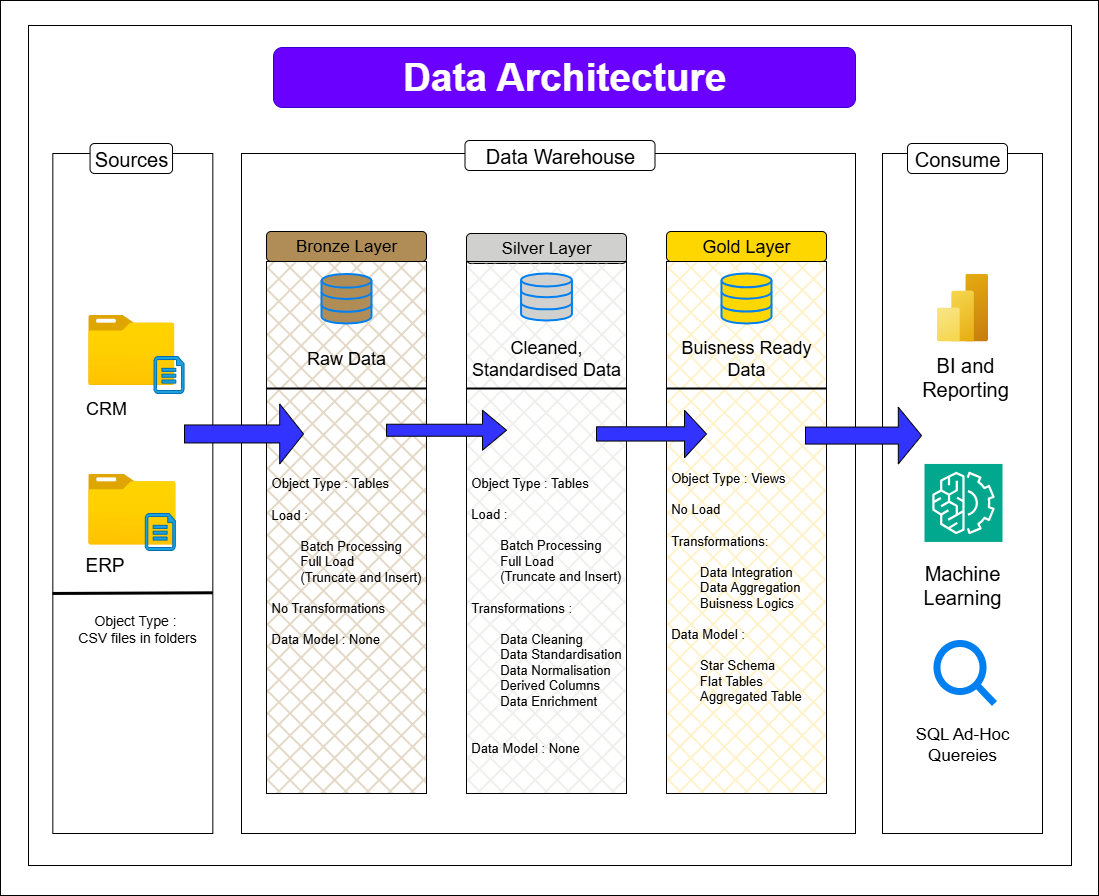

The diagram above was exported from draw.io. Its source (the exported page's mxGraphModel, read from the mxfile embedded in the PNG):
<mxGraphModel dx="2284" dy="2314" grid="1" gridSize="10" guides="1" tooltips="1" connect="1" arrows="1" fold="1" page="1" pageScale="1" pageWidth="1100" pageHeight="850" background="#FFFFFF" math="0" shadow="0">
  <root>
    <mxCell id="0" />
    <mxCell id="1" parent="0" />
    <mxCell id="nq8HnvFy0V3JqCjfJ9oJ-2" value="" style="rounded=0;whiteSpace=wrap;html=1;fillColor=none;" vertex="1" parent="1">
      <mxGeometry x="14" y="-113" width="1098" height="895" as="geometry" />
    </mxCell>
    <mxCell id="t8A1g2pwhuAUIBXQqj0C-8" value="" style="rounded=0;whiteSpace=wrap;html=1;fillColor=none;" parent="1" vertex="1">
      <mxGeometry x="42" y="-88" width="1043" height="840" as="geometry" />
    </mxCell>
    <mxCell id="dKnAe1TmXVuYIz_620eF-1" value="" style="rounded=0;whiteSpace=wrap;html=1;fillColor=none;movable=1;resizable=1;rotatable=1;deletable=1;editable=1;locked=0;connectable=1;" parent="1" vertex="1">
      <mxGeometry x="66.32" y="40" width="160" height="680" as="geometry" />
    </mxCell>
    <mxCell id="dKnAe1TmXVuYIz_620eF-5" value="" style="rounded=0;whiteSpace=wrap;html=1;fillColor=none;fillStyle=solid;" parent="1" vertex="1">
      <mxGeometry x="255" y="40" width="614" height="680" as="geometry" />
    </mxCell>
    <mxCell id="dKnAe1TmXVuYIz_620eF-6" value="" style="rounded=0;whiteSpace=wrap;html=1;fillColor=none;movable=1;resizable=1;rotatable=1;deletable=1;editable=1;locked=0;connectable=1;" parent="1" vertex="1">
      <mxGeometry x="896" y="40" width="160" height="680" as="geometry" />
    </mxCell>
    <mxCell id="dKnAe1TmXVuYIz_620eF-7" value="&lt;font style=&quot;font-size: 20px;&quot;&gt;Data Warehouse&lt;/font&gt;" style="rounded=1;whiteSpace=wrap;html=1;" parent="1" vertex="1">
      <mxGeometry x="478.5" y="27" width="190" height="30" as="geometry" />
    </mxCell>
    <mxCell id="dKnAe1TmXVuYIz_620eF-8" value="&lt;font style=&quot;font-size: 20px;&quot;&gt;Consume&lt;/font&gt;" style="rounded=1;whiteSpace=wrap;html=1;" parent="1" vertex="1">
      <mxGeometry x="921" y="30" width="100" height="30" as="geometry" />
    </mxCell>
    <mxCell id="dKnAe1TmXVuYIz_620eF-9" value="&lt;font style=&quot;font-size: 20px;&quot;&gt;Sources&lt;/font&gt;" style="rounded=1;whiteSpace=wrap;html=1;" parent="1" vertex="1">
      <mxGeometry x="103.55000000000001" y="30" width="82.49" height="30" as="geometry" />
    </mxCell>
    <mxCell id="dKnAe1TmXVuYIz_620eF-10" value="&lt;font style=&quot;font-size: 17px;&quot;&gt;Bronze Layer&lt;/font&gt;" style="rounded=1;whiteSpace=wrap;html=1;fillColor=#B08D57;" parent="1" vertex="1">
      <mxGeometry x="280" y="118" width="160" height="30" as="geometry" />
    </mxCell>
    <mxCell id="dKnAe1TmXVuYIz_620eF-11" value="" style="rounded=0;whiteSpace=wrap;html=1;gradientColor=none;gradientDirection=radial;fillStyle=cross-hatch;fillColor=#B08D57;" parent="1" vertex="1">
      <mxGeometry x="280" y="148" width="160" height="532" as="geometry" />
    </mxCell>
    <mxCell id="dKnAe1TmXVuYIz_620eF-12" value="&lt;font style=&quot;font-size: 17px;&quot;&gt;Silver Layer&lt;/font&gt;" style="rounded=1;whiteSpace=wrap;html=1;fillColor=#D0D0CF;" parent="1" vertex="1">
      <mxGeometry x="480" y="120" width="160" height="30" as="geometry" />
    </mxCell>
    <mxCell id="dKnAe1TmXVuYIz_620eF-13" value="" style="rounded=0;whiteSpace=wrap;html=1;fillStyle=cross-hatch;fillColor=#D0D0CF;" parent="1" vertex="1">
      <mxGeometry x="480" y="148" width="160" height="532" as="geometry" />
    </mxCell>
    <mxCell id="dKnAe1TmXVuYIz_620eF-14" value="&lt;font style=&quot;font-size: 18px;&quot;&gt;Gold Layer&lt;/font&gt;" style="rounded=1;whiteSpace=wrap;html=1;fillColor=#FFD700;" parent="1" vertex="1">
      <mxGeometry x="680" y="118" width="160" height="30" as="geometry" />
    </mxCell>
    <mxCell id="dKnAe1TmXVuYIz_620eF-15" value="" style="rounded=0;whiteSpace=wrap;html=1;fillStyle=cross-hatch;fillColor=#FFD966;" parent="1" vertex="1">
      <mxGeometry x="680" y="148" width="160" height="532" as="geometry" />
    </mxCell>
    <mxCell id="dKnAe1TmXVuYIz_620eF-18" value="" style="image;aspect=fixed;html=1;points=[];align=center;fontSize=12;image=img/lib/azure2/general/Folder_Blank.svg;" parent="1" vertex="1">
      <mxGeometry x="101.68" y="360" width="87.48" height="71" as="geometry" />
    </mxCell>
    <mxCell id="dKnAe1TmXVuYIz_620eF-19" value="" style="verticalLabelPosition=bottom;html=1;verticalAlign=top;align=center;strokeColor=#006EAF;fillColor=#1ba1e2;shape=mxgraph.azure.cloud_services_configuration_file;pointerEvents=1;fontColor=#ffffff;" parent="1" vertex="1">
      <mxGeometry x="158.82" y="400" width="30" height="37" as="geometry" />
    </mxCell>
    <mxCell id="dKnAe1TmXVuYIz_620eF-24" value="" style="html=1;verticalLabelPosition=bottom;align=center;labelBackgroundColor=#ffffff;verticalAlign=top;strokeWidth=2;strokeColor=#0080F0;shadow=0;dashed=0;shape=mxgraph.ios7.icons.data;fillColor=#B08D57;" parent="1" vertex="1">
      <mxGeometry x="335" y="160.44999999999993" width="50" height="49.55" as="geometry" />
    </mxCell>
    <mxCell id="dKnAe1TmXVuYIz_620eF-25" value="" style="html=1;verticalLabelPosition=bottom;align=center;labelBackgroundColor=#ffffff;verticalAlign=top;strokeWidth=2;strokeColor=#0080F0;shadow=0;dashed=0;shape=mxgraph.ios7.icons.data;fillColor=#D0D0CF;" parent="1" vertex="1">
      <mxGeometry x="534.5600000000001" y="160.00000000000003" width="50.87" height="47" as="geometry" />
    </mxCell>
    <mxCell id="dKnAe1TmXVuYIz_620eF-26" value="" style="html=1;verticalLabelPosition=bottom;align=center;labelBackgroundColor=#ffffff;verticalAlign=top;strokeWidth=2;strokeColor=#0080F0;shadow=0;dashed=0;shape=mxgraph.ios7.icons.data;fillColor=#FFD700;" parent="1" vertex="1">
      <mxGeometry x="735" y="160.00000000000003" width="50" height="50" as="geometry" />
    </mxCell>
    <mxCell id="dKnAe1TmXVuYIz_620eF-30" value="" style="shape=singleArrow;whiteSpace=wrap;html=1;fillColor=#3333FF;" parent="1" vertex="1">
      <mxGeometry x="198" y="290.45" width="119" height="60" as="geometry" />
    </mxCell>
    <mxCell id="dKnAe1TmXVuYIz_620eF-32" value="" style="shape=singleArrow;whiteSpace=wrap;html=1;fillColor=#3333FF;" parent="1" vertex="1">
      <mxGeometry x="400" y="296.73" width="120" height="40" as="geometry" />
    </mxCell>
    <mxCell id="dKnAe1TmXVuYIz_620eF-35" value="" style="shape=singleArrow;whiteSpace=wrap;html=1;fillColor=#3333FF;" parent="1" vertex="1">
      <mxGeometry x="610" y="296.73" width="110" height="47.45" as="geometry" />
    </mxCell>
    <mxCell id="dKnAe1TmXVuYIz_620eF-38" value="&lt;font style=&quot;font-size: 18px;&quot;&gt;Raw Data&lt;/font&gt;" style="text;html=1;align=center;verticalAlign=middle;whiteSpace=wrap;rounded=0;fontSize=13;" parent="1" vertex="1">
      <mxGeometry x="300" y="230" width="120" height="30" as="geometry" />
    </mxCell>
    <mxCell id="dKnAe1TmXVuYIz_620eF-40" value="&lt;font style=&quot;font-size: 18px;&quot;&gt;Cleaned, Standardised Data&lt;/font&gt;" style="text;html=1;align=center;verticalAlign=middle;whiteSpace=wrap;rounded=0;fontSize=13;" parent="1" vertex="1">
      <mxGeometry x="480" y="230" width="160" height="30" as="geometry" />
    </mxCell>
    <mxCell id="dKnAe1TmXVuYIz_620eF-41" value="Buisness Ready Data&lt;div&gt;&lt;br&gt;&lt;/div&gt;" style="text;html=1;align=center;verticalAlign=middle;whiteSpace=wrap;rounded=0;fontSize=18;" parent="1" vertex="1">
      <mxGeometry x="680" y="240" width="160" height="31.45" as="geometry" />
    </mxCell>
    <mxCell id="dKnAe1TmXVuYIz_620eF-42" value="CRM" style="text;html=1;align=center;verticalAlign=middle;whiteSpace=wrap;rounded=0;fontSize=18;" parent="1" vertex="1">
      <mxGeometry x="90" y="280" width="60" height="30" as="geometry" />
    </mxCell>
    <mxCell id="dKnAe1TmXVuYIz_620eF-43" value="ERP" style="text;html=1;align=center;verticalAlign=middle;rounded=0;fontSize=19;" parent="1" vertex="1">
      <mxGeometry x="88.47" y="437" width="60" height="30" as="geometry" />
    </mxCell>
    <mxCell id="dKnAe1TmXVuYIz_620eF-44" value="" style="shape=singleArrow;whiteSpace=wrap;html=1;fillColor=#3333FF;" parent="1" vertex="1">
      <mxGeometry x="819" y="293.72" width="116" height="56.73" as="geometry" />
    </mxCell>
    <mxCell id="dKnAe1TmXVuYIz_620eF-47" value="&lt;div style=&quot;text-align: left;&quot;&gt;&lt;span style=&quot;background-color: transparent; color: light-dark(rgb(0, 0, 0), rgb(255, 255, 255));&quot;&gt;Object Type : Tables&lt;/span&gt;&lt;/div&gt;&lt;div style=&quot;text-align: left;&quot;&gt;&lt;br&gt;&lt;/div&gt;&lt;div style=&quot;text-align: left;&quot;&gt;Load :&amp;nbsp;&lt;/div&gt;&lt;div style=&quot;text-align: left;&quot;&gt;&lt;br&gt;&lt;/div&gt;&lt;div style=&quot;text-align: left;&quot;&gt;&lt;span style=&quot;white-space: pre;&quot;&gt;&#09;&lt;/span&gt;Batch Processing&lt;/div&gt;&lt;div style=&quot;text-align: left;&quot;&gt;&lt;span style=&quot;background-color: transparent; color: light-dark(rgb(0, 0, 0), rgb(255, 255, 255));&quot;&gt;&lt;span style=&quot;white-space: pre;&quot;&gt;&#09;&lt;/span&gt;Full Load&lt;/span&gt;&lt;/div&gt;&lt;div style=&quot;text-align: left;&quot;&gt;&lt;span style=&quot;white-space: pre;&quot;&gt;&#09;&lt;/span&gt;(Truncate and Insert)&lt;/div&gt;&lt;div style=&quot;text-align: left;&quot;&gt;&lt;br&gt;&lt;/div&gt;&lt;div style=&quot;text-align: left;&quot;&gt;No Transformations&lt;/div&gt;&lt;div style=&quot;text-align: left;&quot;&gt;&lt;br&gt;&lt;/div&gt;&lt;div style=&quot;text-align: left;&quot;&gt;Data Model : None&lt;/div&gt;&lt;div style=&quot;text-align: left;&quot;&gt;&lt;br&gt;&lt;/div&gt;&lt;div style=&quot;text-align: left;&quot;&gt;&lt;span style=&quot;background-color: transparent; color: light-dark(rgb(0, 0, 0), rgb(255, 255, 255));&quot;&gt;&lt;br&gt;&lt;/span&gt;&lt;/div&gt;&lt;div style=&quot;text-align: left;&quot;&gt;&lt;span style=&quot;background-color: transparent; color: light-dark(rgb(0, 0, 0), rgb(255, 255, 255));&quot;&gt;&lt;br&gt;&lt;/span&gt;&lt;/div&gt;" style="text;html=1;align=center;verticalAlign=middle;whiteSpace=wrap;rounded=0;fontSize=13;" parent="1" vertex="1">
      <mxGeometry x="280" y="330" width="160" height="282" as="geometry" />
    </mxCell>
    <mxCell id="dKnAe1TmXVuYIz_620eF-48" value="&lt;div style=&quot;text-align: left;&quot;&gt;&lt;span style=&quot;background-color: transparent; color: light-dark(rgb(0, 0, 0), rgb(255, 255, 255));&quot;&gt;Object Type : Tables&lt;/span&gt;&lt;/div&gt;&lt;div&gt;&lt;br&gt;&lt;/div&gt;&lt;div style=&quot;text-align: left;&quot;&gt;Load :&amp;nbsp;&lt;/div&gt;&lt;div style=&quot;text-align: left;&quot;&gt;&lt;br&gt;&lt;/div&gt;&lt;div style=&quot;text-align: left;&quot;&gt;&lt;span style=&quot;white-space: pre;&quot;&gt;&#09;&lt;/span&gt;Batch Processing&lt;/div&gt;&lt;div style=&quot;text-align: left;&quot;&gt;&lt;span style=&quot;background-color: transparent; color: light-dark(rgb(0, 0, 0), rgb(255, 255, 255));&quot;&gt;&lt;span style=&quot;white-space: pre;&quot;&gt;&#09;&lt;/span&gt;Full Load&lt;/span&gt;&lt;/div&gt;&lt;div style=&quot;text-align: left;&quot;&gt;&lt;span style=&quot;white-space: pre;&quot;&gt;&#09;&lt;/span&gt;(Truncate and Insert)&lt;/div&gt;&lt;div style=&quot;text-align: left;&quot;&gt;&lt;br&gt;&lt;/div&gt;&lt;div style=&quot;text-align: left;&quot;&gt;Transformations :&lt;/div&gt;&lt;div style=&quot;text-align: left;&quot;&gt;&lt;br&gt;&lt;/div&gt;&lt;div style=&quot;text-align: left;&quot;&gt;&lt;span style=&quot;white-space: pre;&quot;&gt;&#09;&lt;/span&gt;Data Cleaning&lt;br&gt;&lt;/div&gt;&lt;div style=&quot;text-align: left;&quot;&gt;&lt;span style=&quot;white-space: pre;&quot;&gt;&#09;&lt;/span&gt;Data Standardisation&lt;br&gt;&lt;/div&gt;&lt;div style=&quot;text-align: left;&quot;&gt;&lt;span style=&quot;white-space: pre;&quot;&gt;&#09;&lt;/span&gt;Data Normalisation&lt;br&gt;&lt;/div&gt;&lt;div style=&quot;text-align: left;&quot;&gt;&lt;span style=&quot;white-space: pre;&quot;&gt;&lt;span style=&quot;white-space: pre;&quot;&gt;&#09;&lt;/span&gt;Derived Columns&#09;&lt;/span&gt;&lt;br&gt;&lt;/div&gt;&lt;div style=&quot;text-align: left;&quot;&gt;&lt;span style=&quot;white-space: pre;&quot;&gt;&#09;&lt;/span&gt;Data Enrichment&lt;br&gt;&lt;/div&gt;&lt;div style=&quot;text-align: left;&quot;&gt;&amp;nbsp;&lt;br&gt;&lt;/div&gt;&lt;div style=&quot;text-align: left;&quot;&gt;&lt;br&gt;&lt;/div&gt;&lt;div style=&quot;text-align: left;&quot;&gt;Data Model : None&lt;/div&gt;&lt;div style=&quot;text-align: left;&quot;&gt;&lt;br&gt;&lt;/div&gt;&lt;div style=&quot;text-align: left;&quot;&gt;&lt;span style=&quot;background-color: transparent; color: light-dark(rgb(0, 0, 0), rgb(255, 255, 255));&quot;&gt;&lt;br&gt;&lt;/span&gt;&lt;/div&gt;&lt;div style=&quot;text-align: left;&quot;&gt;&lt;span style=&quot;background-color: transparent; color: light-dark(rgb(0, 0, 0), rgb(255, 255, 255));&quot;&gt;&lt;br&gt;&lt;/span&gt;&lt;/div&gt;" style="text;html=1;align=center;verticalAlign=middle;whiteSpace=wrap;rounded=0;fontSize=13;" parent="1" vertex="1">
      <mxGeometry x="479.99" y="385" width="160" height="280" as="geometry" />
    </mxCell>
    <mxCell id="dKnAe1TmXVuYIz_620eF-49" value="&lt;div style=&quot;text-align: left;&quot;&gt;&lt;span style=&quot;background-color: transparent; color: light-dark(rgb(0, 0, 0), rgb(255, 255, 255));&quot;&gt;Object Type : Views&lt;/span&gt;&lt;/div&gt;&lt;div style=&quot;text-align: left;&quot;&gt;&lt;br&gt;&lt;/div&gt;&lt;div style=&quot;text-align: left;&quot;&gt;No Load&lt;/div&gt;&lt;div style=&quot;text-align: left;&quot;&gt;&lt;br&gt;&lt;/div&gt;&lt;div style=&quot;text-align: left;&quot;&gt;&lt;span style=&quot;background-color: transparent; color: light-dark(rgb(0, 0, 0), rgb(255, 255, 255));&quot;&gt;Transformations:&lt;/span&gt;&lt;/div&gt;&lt;div style=&quot;text-align: left;&quot;&gt;&lt;span style=&quot;background-color: transparent; color: light-dark(rgb(0, 0, 0), rgb(255, 255, 255));&quot;&gt;&lt;br&gt;&lt;/span&gt;&lt;/div&gt;&lt;div style=&quot;text-align: left;&quot;&gt;&lt;span style=&quot;background-color: transparent; color: light-dark(rgb(0, 0, 0), rgb(255, 255, 255));&quot;&gt;&lt;span style=&quot;white-space: pre;&quot;&gt;&#09;&lt;/span&gt;Data Integration&lt;br&gt;&lt;/span&gt;&lt;/div&gt;&lt;div style=&quot;text-align: left;&quot;&gt;&lt;span style=&quot;background-color: transparent; color: light-dark(rgb(0, 0, 0), rgb(255, 255, 255));&quot;&gt;&lt;span style=&quot;white-space: pre;&quot;&gt;&#09;&lt;/span&gt;Data Aggregation&lt;br&gt;&lt;/span&gt;&lt;/div&gt;&lt;div style=&quot;text-align: left;&quot;&gt;&lt;span style=&quot;background-color: transparent; color: light-dark(rgb(0, 0, 0), rgb(255, 255, 255));&quot;&gt;&lt;span style=&quot;white-space: pre;&quot;&gt;&#09;&lt;/span&gt;Buisness Logics&lt;br&gt;&lt;/span&gt;&lt;/div&gt;&lt;div style=&quot;text-align: left;&quot;&gt;&lt;br&gt;&lt;/div&gt;&lt;div style=&quot;text-align: left;&quot;&gt;Data Model :&amp;nbsp;&lt;/div&gt;&lt;div style=&quot;text-align: left;&quot;&gt;&lt;span style=&quot;white-space: pre;&quot;&gt;&#09;&lt;/span&gt;&lt;br&gt;&lt;/div&gt;&lt;div style=&quot;text-align: left;&quot;&gt;&lt;span style=&quot;white-space: pre;&quot;&gt;&#09;&lt;/span&gt;Star Schema&lt;br&gt;&lt;/div&gt;&lt;div style=&quot;text-align: left;&quot;&gt;&lt;span style=&quot;white-space: pre;&quot;&gt;&#09;&lt;/span&gt;Flat Tables&lt;br&gt;&lt;/div&gt;&lt;div style=&quot;text-align: left;&quot;&gt;&lt;span style=&quot;white-space: pre;&quot;&gt;&#09;&lt;/span&gt;Aggregated Table&lt;br&gt;&lt;/div&gt;&lt;div style=&quot;text-align: left;&quot;&gt;&lt;br&gt;&lt;/div&gt;&lt;div style=&quot;text-align: left;&quot;&gt;&lt;span style=&quot;background-color: transparent; color: light-dark(rgb(0, 0, 0), rgb(255, 255, 255));&quot;&gt;&lt;br&gt;&lt;/span&gt;&lt;/div&gt;&lt;div style=&quot;text-align: left;&quot;&gt;&lt;span style=&quot;background-color: transparent; color: light-dark(rgb(0, 0, 0), rgb(255, 255, 255));&quot;&gt;&lt;br&gt;&lt;/span&gt;&lt;/div&gt;" style="text;html=1;align=center;verticalAlign=middle;whiteSpace=wrap;rounded=0;fontSize=13;" parent="1" vertex="1">
      <mxGeometry x="660" y="369.27" width="180" height="254.5" as="geometry" />
    </mxCell>
    <mxCell id="dKnAe1TmXVuYIz_620eF-53" value="" style="image;aspect=fixed;html=1;points=[];align=center;fontSize=12;image=img/lib/azure2/general/Folder_Blank.svg;" parent="1" vertex="1">
      <mxGeometry x="101.66999999999999" y="201.45" width="86.25" height="70" as="geometry" />
    </mxCell>
    <mxCell id="dKnAe1TmXVuYIz_620eF-54" value="" style="verticalLabelPosition=bottom;html=1;verticalAlign=top;align=center;strokeColor=#006EAF;fillColor=#1ba1e2;shape=mxgraph.azure.cloud_services_configuration_file;pointerEvents=1;fontColor=#ffffff;" parent="1" vertex="1">
      <mxGeometry x="167.57" y="243" width="30" height="37" as="geometry" />
    </mxCell>
    <mxCell id="dKnAe1TmXVuYIz_620eF-56" value="" style="line;strokeWidth=2;html=1;" parent="1" vertex="1">
      <mxGeometry x="280" y="270" width="160" height="10" as="geometry" />
    </mxCell>
    <mxCell id="dKnAe1TmXVuYIz_620eF-57" value="" style="line;strokeWidth=2;html=1;" parent="1" vertex="1">
      <mxGeometry x="479.99" y="270" width="160" height="10" as="geometry" />
    </mxCell>
    <mxCell id="dKnAe1TmXVuYIz_620eF-59" value="" style="line;strokeWidth=2;html=1;" parent="1" vertex="1">
      <mxGeometry x="680" y="270" width="160" height="10" as="geometry" />
    </mxCell>
    <mxCell id="dKnAe1TmXVuYIz_620eF-64" value="" style="image;aspect=fixed;html=1;points=[];align=center;fontSize=12;image=img/lib/azure2/analytics/Power_BI_Embedded.svg;" parent="1" vertex="1">
      <mxGeometry x="950.5" y="160" width="51" height="68" as="geometry" />
    </mxCell>
    <mxCell id="dKnAe1TmXVuYIz_620eF-65" value="BI and Reporting&lt;div&gt;&lt;br&gt;&lt;/div&gt;" style="text;html=1;align=center;verticalAlign=middle;whiteSpace=wrap;rounded=0;fontSize=20;" parent="1" vertex="1">
      <mxGeometry x="904.25" y="265" width="150" height="20" as="geometry" />
    </mxCell>
    <mxCell id="dKnAe1TmXVuYIz_620eF-68" value="" style="sketch=0;points=[[0,0,0],[0.25,0,0],[0.5,0,0],[0.75,0,0],[1,0,0],[0,1,0],[0.25,1,0],[0.5,1,0],[0.75,1,0],[1,1,0],[0,0.25,0],[0,0.5,0],[0,0.75,0],[1,0.25,0],[1,0.5,0],[1,0.75,0]];outlineConnect=0;fontColor=#232F3E;fillColor=#01A88D;strokeColor=#ffffff;dashed=0;verticalLabelPosition=bottom;verticalAlign=top;align=center;html=1;fontSize=12;fontStyle=0;aspect=fixed;shape=mxgraph.aws4.resourceIcon;resIcon=mxgraph.aws4.machine_learning;" parent="1" vertex="1">
      <mxGeometry x="938" y="350.45" width="78" height="78" as="geometry" />
    </mxCell>
    <mxCell id="dKnAe1TmXVuYIz_620eF-69" value="&lt;font style=&quot;font-size: 20px;&quot;&gt;Machine Learning&lt;/font&gt;" style="text;html=1;align=center;verticalAlign=middle;whiteSpace=wrap;rounded=0;" parent="1" vertex="1">
      <mxGeometry x="916" y="449" width="120" height="44" as="geometry" />
    </mxCell>
    <mxCell id="dKnAe1TmXVuYIz_620eF-71" value="" style="html=1;verticalLabelPosition=bottom;align=center;labelBackgroundColor=#ffffff;verticalAlign=top;strokeWidth=7;strokeColor=#0080F0;shadow=0;dashed=0;shape=mxgraph.ios7.icons.looking_glass;" parent="1" vertex="1">
      <mxGeometry x="950.5" y="530" width="57.5" height="60" as="geometry" />
    </mxCell>
    <mxCell id="dKnAe1TmXVuYIz_620eF-91" value="&lt;font style=&quot;font-size: 17px;&quot;&gt;SQL Ad-Hoc Quereies&lt;/font&gt;" style="text;html=1;align=center;verticalAlign=middle;whiteSpace=wrap;rounded=0;" parent="1" vertex="1">
      <mxGeometry x="926" y="612" width="100" height="38" as="geometry" />
    </mxCell>
    <mxCell id="t8A1g2pwhuAUIBXQqj0C-1" value="&lt;font style=&quot;font-size: 14px;&quot;&gt;Object Type :&amp;nbsp;&lt;/font&gt;&lt;div style=&quot;text-align: left;&quot;&gt;&lt;font style=&quot;font-size: 14px;&quot;&gt;CSV files in folders&lt;/font&gt;&lt;/div&gt;" style="text;html=1;align=center;verticalAlign=middle;whiteSpace=wrap;rounded=0;" parent="1" vertex="1">
      <mxGeometry x="76.32" y="500" width="150" height="30" as="geometry" />
    </mxCell>
    <mxCell id="t8A1g2pwhuAUIBXQqj0C-3" value="" style="endArrow=none;html=1;rounded=0;entryX=0.988;entryY=0.646;entryDx=0;entryDy=0;entryPerimeter=0;exitX=-0.014;exitY=0.647;exitDx=0;exitDy=0;exitPerimeter=0;strokeWidth=3;" parent="1" edge="1">
      <mxGeometry width="50" height="50" relative="1" as="geometry">
        <mxPoint x="66" y="479.96000000000004" as="sourcePoint" />
        <mxPoint x="226.3199999999999" y="479.28" as="targetPoint" />
        <Array as="points" />
      </mxGeometry>
    </mxCell>
    <mxCell id="nq8HnvFy0V3JqCjfJ9oJ-1" value="&lt;b&gt;&lt;font style=&quot;font-size: 39px;&quot;&gt;Data Architecture&lt;/font&gt;&lt;/b&gt;" style="rounded=1;whiteSpace=wrap;html=1;fillColor=#6a00ff;fontColor=#ffffff;strokeColor=#3700CC;" vertex="1" parent="1">
      <mxGeometry x="287" y="-66" width="582" height="60" as="geometry" />
    </mxCell>
  </root>
</mxGraphModel>